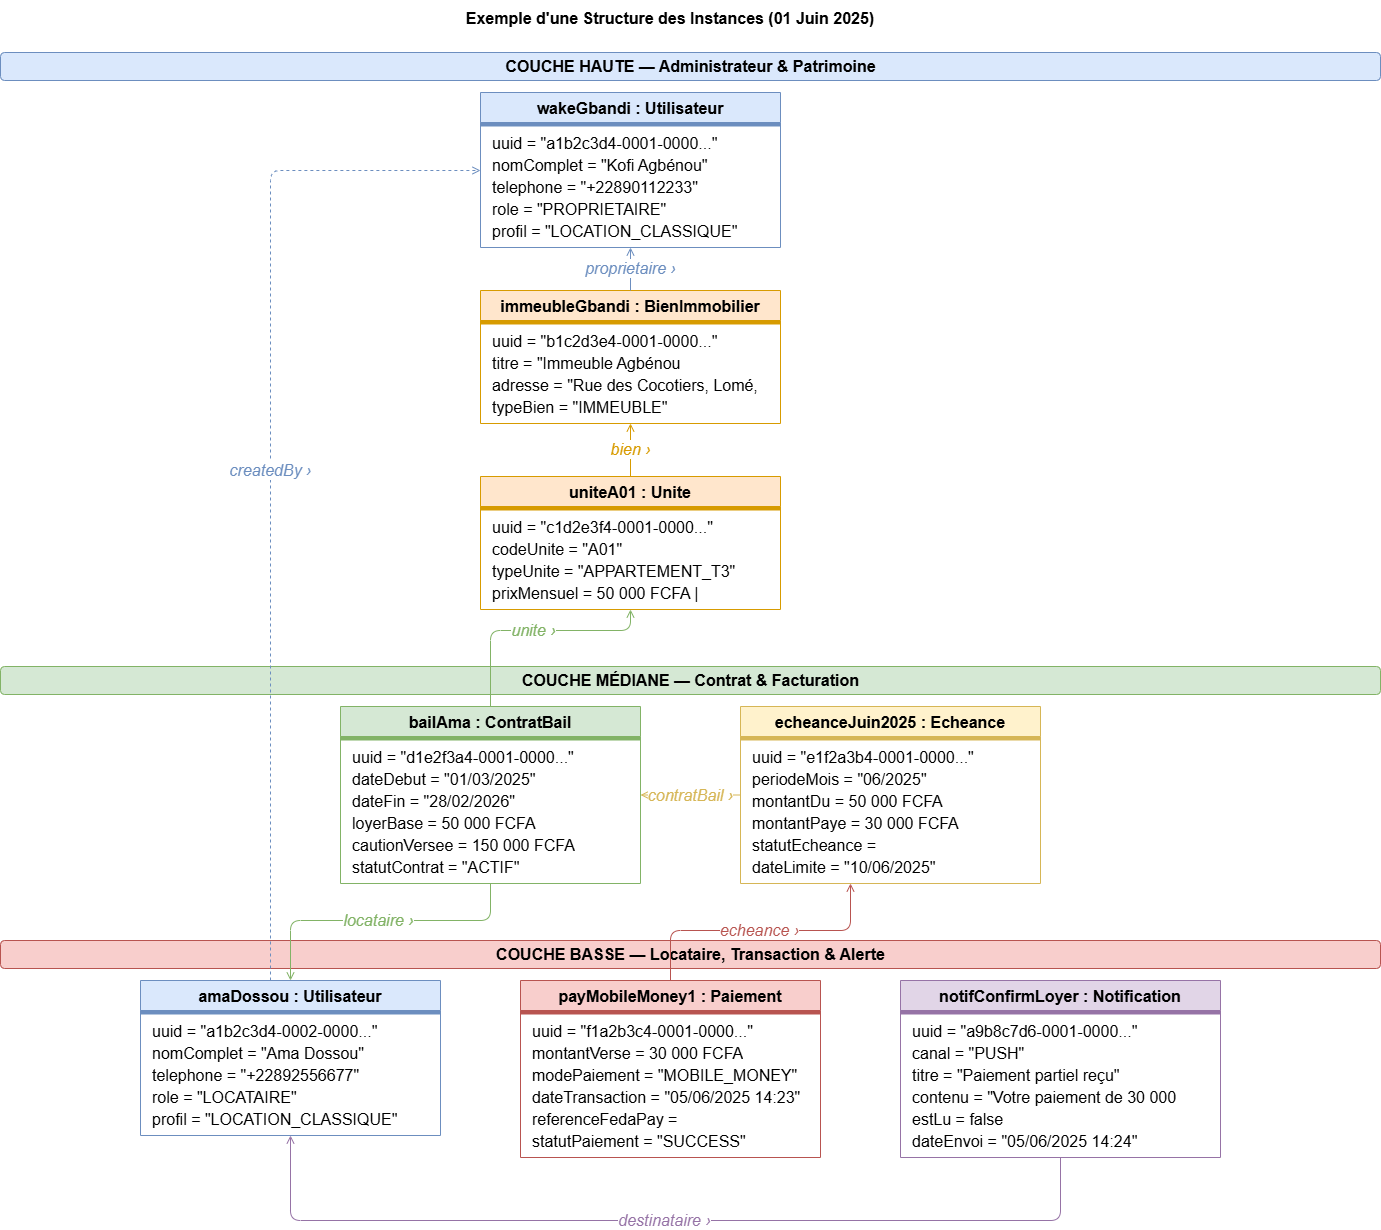

The diagram above was exported from draw.io. Its source (the exported page's mxGraphModel, read from the mxfile embedded in the PNG):
<mxGraphModel dx="1099" dy="571" grid="1" gridSize="10" guides="1" tooltips="1" connect="1" arrows="1" fold="1" page="1" pageScale="1" pageWidth="1654" pageHeight="1169" math="0" shadow="0">
  <root>
    <mxCell id="0" />
    <mxCell id="1" parent="0" />
    <mxCell id="title" parent="1" style="text;html=1;strokeColor=none;fillColor=none;align=center;verticalAlign=middle;whiteSpace=wrap;fontSize=16;fontStyle=1;" value="Exemple d'une Structure des Instances (01 Juin 2025)" vertex="1">
      <mxGeometry height="36" width="800" x="330" y="20" as="geometry" />
    </mxCell>
    <mxCell id="band_haute" parent="1" style="text;html=1;strokeColor=#6c8ebf;fillColor=#dae8fc;align=center;verticalAlign=middle;fontStyle=1;fontSize=16;rounded=1;" value="COUCHE HAUTE — Administrateur &amp;amp; Patrimoine" vertex="1">
      <mxGeometry height="28" width="1380" x="60" y="72" as="geometry" />
    </mxCell>
    <mxCell id="obj_proprio" parent="1" style="swimlane;startSize=30;fontStyle=1;align=center;fillColor=#dae8fc;strokeColor=#6c8ebf;fontSize=16;" value="wakeGbandi : Utilisateur" vertex="1">
      <mxGeometry height="155" width="300" x="540" y="112" as="geometry" />
    </mxCell>
    <mxCell id="proprio_sep" parent="obj_proprio" style="line;strokeColor=#6c8ebf;fillColor=none;fontSize=16;" value="" vertex="1">
      <mxGeometry height="5" width="300" y="30" as="geometry" />
    </mxCell>
    <mxCell id="proprio_f1" parent="obj_proprio" style="text;html=1;align=left;verticalAlign=top;spacingLeft=10;whiteSpace=wrap;overflow=hidden;fontSize=16;" value="uuid = &quot;a1b2c3d4-0001-0000...&quot;" vertex="1">
      <mxGeometry height="22" width="300" y="35" as="geometry" />
    </mxCell>
    <mxCell id="proprio_f2" parent="obj_proprio" style="text;html=1;align=left;verticalAlign=top;spacingLeft=10;whiteSpace=wrap;overflow=hidden;fontSize=16;" value="nomComplet = &quot;Kofi Agbénou&quot;" vertex="1">
      <mxGeometry height="22" width="300" y="57" as="geometry" />
    </mxCell>
    <mxCell id="proprio_f3" parent="obj_proprio" style="text;html=1;align=left;verticalAlign=top;spacingLeft=10;whiteSpace=wrap;overflow=hidden;fontSize=16;" value="telephone = &quot;+22890112233&quot;" vertex="1">
      <mxGeometry height="22" width="300" y="79" as="geometry" />
    </mxCell>
    <mxCell id="proprio_f4" parent="obj_proprio" style="text;html=1;align=left;verticalAlign=top;spacingLeft=10;whiteSpace=wrap;overflow=hidden;fontSize=16;" value="role = &quot;PROPRIETAIRE&quot;" vertex="1">
      <mxGeometry height="22" width="300" y="101" as="geometry" />
    </mxCell>
    <mxCell id="proprio_f5" parent="obj_proprio" style="text;html=1;align=left;verticalAlign=top;spacingLeft=10;whiteSpace=wrap;overflow=hidden;fontSize=16;" value="profil = &quot;LOCATION_CLASSIQUE&quot;" vertex="1">
      <mxGeometry height="22" width="300" y="123" as="geometry" />
    </mxCell>
    <mxCell id="obj_bien" parent="1" style="swimlane;startSize=30;fontStyle=1;align=center;fillColor=#ffe6cc;strokeColor=#d79b00;fontSize=16;" value="immeubleGbandi : BienImmobilier" vertex="1">
      <mxGeometry height="133" width="300" x="540" y="310" as="geometry" />
    </mxCell>
    <mxCell id="bien_sep" parent="obj_bien" style="line;strokeColor=#d79b00;fillColor=none;fontSize=16;" value="" vertex="1">
      <mxGeometry height="5" width="300" y="30" as="geometry" />
    </mxCell>
    <mxCell id="bien_f1" parent="obj_bien" style="text;html=1;align=left;verticalAlign=top;spacingLeft=10;whiteSpace=wrap;overflow=hidden;fontSize=16;" value="uuid = &quot;b1c2d3e4-0001-0000...&quot;" vertex="1">
      <mxGeometry height="22" width="300" y="35" as="geometry" />
    </mxCell>
    <mxCell id="bien_f2" parent="obj_bien" style="text;html=1;align=left;verticalAlign=top;spacingLeft=10;whiteSpace=wrap;overflow=hidden;fontSize=16;" value="titre = &quot;Immeuble Agbénou Hédranawoé&quot;" vertex="1">
      <mxGeometry height="22" width="300" y="57" as="geometry" />
    </mxCell>
    <mxCell id="bien_f3" parent="obj_bien" style="text;html=1;align=left;verticalAlign=top;spacingLeft=10;whiteSpace=wrap;overflow=hidden;fontSize=16;" value="adresse = &quot;Rue des Cocotiers, Lomé, Togo&quot;" vertex="1">
      <mxGeometry height="22" width="300" y="79" as="geometry" />
    </mxCell>
    <mxCell id="bien_f4" parent="obj_bien" style="text;html=1;align=left;verticalAlign=top;spacingLeft=10;whiteSpace=wrap;overflow=hidden;fontSize=16;" value="typeBien = &quot;IMMEUBLE&quot;" vertex="1">
      <mxGeometry height="22" width="300" y="101" as="geometry" />
    </mxCell>
    <mxCell id="obj_unite" parent="1" style="swimlane;startSize=30;fontStyle=1;align=center;fillColor=#ffe6cc;strokeColor=#d79b00;fontSize=16;" value="uniteA01 : Unite" vertex="1">
      <mxGeometry height="133" width="300" x="540" y="496" as="geometry" />
    </mxCell>
    <mxCell id="unite_sep" parent="obj_unite" style="line;strokeColor=#d79b00;fillColor=none;fontSize=16;" value="" vertex="1">
      <mxGeometry height="5" width="300" y="30" as="geometry" />
    </mxCell>
    <mxCell id="unite_f1" parent="obj_unite" style="text;html=1;align=left;verticalAlign=top;spacingLeft=10;whiteSpace=wrap;overflow=hidden;fontSize=16;" value="uuid = &quot;c1d2e3f4-0001-0000...&quot;" vertex="1">
      <mxGeometry height="22" width="300" y="35" as="geometry" />
    </mxCell>
    <mxCell id="unite_f2" parent="obj_unite" style="text;html=1;align=left;verticalAlign=top;spacingLeft=10;whiteSpace=wrap;overflow=hidden;fontSize=16;" value="codeUnite = &quot;A01&quot;" vertex="1">
      <mxGeometry height="22" width="300" y="57" as="geometry" />
    </mxCell>
    <mxCell id="unite_f3" parent="obj_unite" style="text;html=1;align=left;verticalAlign=top;spacingLeft=10;whiteSpace=wrap;overflow=hidden;fontSize=16;" value="typeUnite = &quot;APPARTEMENT_T3&quot;" vertex="1">
      <mxGeometry height="22" width="300" y="79" as="geometry" />
    </mxCell>
    <mxCell id="unite_f4" parent="obj_unite" style="text;html=1;align=left;verticalAlign=top;spacingLeft=10;whiteSpace=wrap;overflow=hidden;fontSize=16;" value="prixMensuel = 50 000 FCFA | statutOccupation = &quot;OCCUPE&quot;" vertex="1">
      <mxGeometry height="22" width="300" y="101" as="geometry" />
    </mxCell>
    <mxCell id="band_med" parent="1" style="text;html=1;strokeColor=#82b366;fillColor=#d5e8d4;align=center;verticalAlign=middle;fontStyle=1;fontSize=16;rounded=1;" value="COUCHE MÉDIANE — Contrat &amp;amp; Facturation" vertex="1">
      <mxGeometry height="28" width="1380" x="60" y="686" as="geometry" />
    </mxCell>
    <mxCell id="obj_bail" parent="1" style="swimlane;startSize=30;fontStyle=1;align=center;fillColor=#d5e8d4;strokeColor=#82b366;fontSize=16;" value="bailAma : ContratBail" vertex="1">
      <mxGeometry height="177" width="300" x="400" y="726" as="geometry" />
    </mxCell>
    <mxCell id="bail_sep" parent="obj_bail" style="line;strokeColor=#82b366;fillColor=none;fontSize=16;" value="" vertex="1">
      <mxGeometry height="5" width="300" y="30" as="geometry" />
    </mxCell>
    <mxCell id="bail_f1" parent="obj_bail" style="text;html=1;align=left;verticalAlign=top;spacingLeft=10;whiteSpace=wrap;overflow=hidden;fontSize=16;" value="uuid = &quot;d1e2f3a4-0001-0000...&quot;" vertex="1">
      <mxGeometry height="22" width="300" y="35" as="geometry" />
    </mxCell>
    <mxCell id="bail_f2" parent="obj_bail" style="text;html=1;align=left;verticalAlign=top;spacingLeft=10;whiteSpace=wrap;overflow=hidden;fontSize=16;" value="dateDebut = &quot;01/03/2025&quot;" vertex="1">
      <mxGeometry height="22" width="300" y="57" as="geometry" />
    </mxCell>
    <mxCell id="bail_f3" parent="obj_bail" style="text;html=1;align=left;verticalAlign=top;spacingLeft=10;whiteSpace=wrap;overflow=hidden;fontSize=16;" value="dateFin = &quot;28/02/2026&quot;" vertex="1">
      <mxGeometry height="22" width="300" y="79" as="geometry" />
    </mxCell>
    <mxCell id="bail_f4" parent="obj_bail" style="text;html=1;align=left;verticalAlign=top;spacingLeft=10;whiteSpace=wrap;overflow=hidden;fontSize=16;" value="loyerBase = 50 000 FCFA" vertex="1">
      <mxGeometry height="22" width="300" y="101" as="geometry" />
    </mxCell>
    <mxCell id="bail_f5" parent="obj_bail" style="text;html=1;align=left;verticalAlign=top;spacingLeft=10;whiteSpace=wrap;overflow=hidden;fontSize=16;" value="cautionVersee = 150 000 FCFA" vertex="1">
      <mxGeometry height="22" width="300" y="123" as="geometry" />
    </mxCell>
    <mxCell id="bail_f6" parent="obj_bail" style="text;html=1;align=left;verticalAlign=top;spacingLeft=10;whiteSpace=wrap;overflow=hidden;fontSize=16;" value="statutContrat = &quot;ACTIF&quot;" vertex="1">
      <mxGeometry height="22" width="300" y="145" as="geometry" />
    </mxCell>
    <mxCell id="obj_echeance" parent="1" style="swimlane;startSize=30;fontStyle=1;align=center;fillColor=#fff2cc;strokeColor=#d6b656;fontSize=16;" value="echeanceJuin2025 : Echeance" vertex="1">
      <mxGeometry height="177" width="300" x="800" y="726" as="geometry" />
    </mxCell>
    <mxCell id="ech_sep" parent="obj_echeance" style="line;strokeColor=#d6b656;fillColor=none;fontSize=16;" value="" vertex="1">
      <mxGeometry height="5" width="300" y="30" as="geometry" />
    </mxCell>
    <mxCell id="ech_f1" parent="obj_echeance" style="text;html=1;align=left;verticalAlign=top;spacingLeft=10;whiteSpace=wrap;overflow=hidden;fontSize=16;" value="uuid = &quot;e1f2a3b4-0001-0000...&quot;" vertex="1">
      <mxGeometry height="22" width="300" y="35" as="geometry" />
    </mxCell>
    <mxCell id="ech_f2" parent="obj_echeance" style="text;html=1;align=left;verticalAlign=top;spacingLeft=10;whiteSpace=wrap;overflow=hidden;fontSize=16;" value="periodeMois = &quot;06/2025&quot;" vertex="1">
      <mxGeometry height="22" width="300" y="57" as="geometry" />
    </mxCell>
    <mxCell id="ech_f3" parent="obj_echeance" style="text;html=1;align=left;verticalAlign=top;spacingLeft=10;whiteSpace=wrap;overflow=hidden;fontSize=16;" value="montantDu = 50 000 FCFA" vertex="1">
      <mxGeometry height="22" width="300" y="79" as="geometry" />
    </mxCell>
    <mxCell id="ech_f4" parent="obj_echeance" style="text;html=1;align=left;verticalAlign=top;spacingLeft=10;whiteSpace=wrap;overflow=hidden;fontSize=16;" value="montantPaye = 30 000 FCFA" vertex="1">
      <mxGeometry height="22" width="300" y="101" as="geometry" />
    </mxCell>
    <mxCell id="ech_f5" parent="obj_echeance" style="text;html=1;align=left;verticalAlign=top;spacingLeft=10;whiteSpace=wrap;overflow=hidden;fontSize=16;" value="statutEcheance = &quot;PARTIELLEMENT_PAYEE&quot;" vertex="1">
      <mxGeometry height="22" width="300" y="123" as="geometry" />
    </mxCell>
    <mxCell id="ech_f6" parent="obj_echeance" style="text;html=1;align=left;verticalAlign=top;spacingLeft=10;whiteSpace=wrap;overflow=hidden;fontSize=16;" value="dateLimite = &quot;10/06/2025&quot;" vertex="1">
      <mxGeometry height="22" width="300" y="145" as="geometry" />
    </mxCell>
    <mxCell id="band_bas" parent="1" style="text;html=1;strokeColor=#b85450;fillColor=#f8cecc;align=center;verticalAlign=middle;fontStyle=1;fontSize=16;rounded=1;" value="COUCHE BASSE — Locataire, Transaction &amp;amp; Alerte" vertex="1">
      <mxGeometry height="28" width="1380" x="60" y="960" as="geometry" />
    </mxCell>
    <mxCell id="obj_locataire" parent="1" style="swimlane;startSize=30;fontStyle=1;align=center;fillColor=#dae8fc;strokeColor=#6c8ebf;fontSize=16;" value="amaDossou : Utilisateur" vertex="1">
      <mxGeometry height="155" width="300" x="200" y="1000" as="geometry" />
    </mxCell>
    <mxCell id="loc_sep" parent="obj_locataire" style="line;strokeColor=#6c8ebf;fillColor=none;fontSize=16;" value="" vertex="1">
      <mxGeometry height="5" width="300" y="30" as="geometry" />
    </mxCell>
    <mxCell id="loc_f1" parent="obj_locataire" style="text;html=1;align=left;verticalAlign=top;spacingLeft=10;whiteSpace=wrap;overflow=hidden;fontSize=16;" value="uuid = &quot;a1b2c3d4-0002-0000...&quot;" vertex="1">
      <mxGeometry height="22" width="300" y="35" as="geometry" />
    </mxCell>
    <mxCell id="loc_f2" parent="obj_locataire" style="text;html=1;align=left;verticalAlign=top;spacingLeft=10;whiteSpace=wrap;overflow=hidden;fontSize=16;" value="nomComplet = &quot;Ama Dossou&quot;" vertex="1">
      <mxGeometry height="22" width="300" y="57" as="geometry" />
    </mxCell>
    <mxCell id="loc_f3" parent="obj_locataire" style="text;html=1;align=left;verticalAlign=top;spacingLeft=10;whiteSpace=wrap;overflow=hidden;fontSize=16;" value="telephone = &quot;+22892556677&quot;" vertex="1">
      <mxGeometry height="22" width="300" y="79" as="geometry" />
    </mxCell>
    <mxCell id="loc_f4" parent="obj_locataire" style="text;html=1;align=left;verticalAlign=top;spacingLeft=10;whiteSpace=wrap;overflow=hidden;fontSize=16;" value="role = &quot;LOCATAIRE&quot;" vertex="1">
      <mxGeometry height="22" width="300" y="101" as="geometry" />
    </mxCell>
    <mxCell id="loc_f5" parent="obj_locataire" style="text;html=1;align=left;verticalAlign=top;spacingLeft=10;whiteSpace=wrap;overflow=hidden;fontSize=16;" value="profil = &quot;LOCATION_CLASSIQUE&quot;" vertex="1">
      <mxGeometry height="22" width="300" y="123" as="geometry" />
    </mxCell>
    <mxCell id="obj_paiement" parent="1" style="swimlane;startSize=30;fontStyle=1;align=center;fillColor=#f8cecc;strokeColor=#b85450;fontSize=16;" value="payMobileMoney1 : Paiement" vertex="1">
      <mxGeometry height="177" width="300" x="580" y="1000" as="geometry" />
    </mxCell>
    <mxCell id="paie_sep" parent="obj_paiement" style="line;strokeColor=#b85450;fillColor=none;fontSize=16;" value="" vertex="1">
      <mxGeometry height="5" width="300" y="30" as="geometry" />
    </mxCell>
    <mxCell id="paie_f1" parent="obj_paiement" style="text;html=1;align=left;verticalAlign=top;spacingLeft=10;whiteSpace=wrap;overflow=hidden;fontSize=16;" value="uuid = &quot;f1a2b3c4-0001-0000...&quot;" vertex="1">
      <mxGeometry height="22" width="300" y="35" as="geometry" />
    </mxCell>
    <mxCell id="paie_f2" parent="obj_paiement" style="text;html=1;align=left;verticalAlign=top;spacingLeft=10;whiteSpace=wrap;overflow=hidden;fontSize=16;" value="montantVerse = 30 000 FCFA" vertex="1">
      <mxGeometry height="22" width="300" y="57" as="geometry" />
    </mxCell>
    <mxCell id="paie_f3" parent="obj_paiement" style="text;html=1;align=left;verticalAlign=top;spacingLeft=10;whiteSpace=wrap;overflow=hidden;fontSize=16;" value="modePaiement = &quot;MOBILE_MONEY&quot;" vertex="1">
      <mxGeometry height="22" width="300" y="79" as="geometry" />
    </mxCell>
    <mxCell id="paie_f4" parent="obj_paiement" style="text;html=1;align=left;verticalAlign=top;spacingLeft=10;whiteSpace=wrap;overflow=hidden;fontSize=16;" value="dateTransaction = &quot;05/06/2025 14:23&quot;" vertex="1">
      <mxGeometry height="22" width="300" y="101" as="geometry" />
    </mxCell>
    <mxCell id="paie_f5" parent="obj_paiement" style="text;html=1;align=left;verticalAlign=top;spacingLeft=10;whiteSpace=wrap;overflow=hidden;fontSize=16;" value="referenceFedaPay = &quot;transaction_fp_998877&quot;" vertex="1">
      <mxGeometry height="22" width="300" y="123" as="geometry" />
    </mxCell>
    <mxCell id="paie_f6" parent="obj_paiement" style="text;html=1;align=left;verticalAlign=top;spacingLeft=10;whiteSpace=wrap;overflow=hidden;fontSize=16;" value="statutPaiement = &quot;SUCCESS&quot;" vertex="1">
      <mxGeometry height="22" width="300" y="145" as="geometry" />
    </mxCell>
    <mxCell id="obj_notif" parent="1" style="swimlane;startSize=30;fontStyle=1;align=center;fillColor=#e1d5e7;strokeColor=#9673a6;fontSize=16;" value="notifConfirmLoyer : Notification" vertex="1">
      <mxGeometry height="177" width="320" x="960" y="1000" as="geometry" />
    </mxCell>
    <mxCell id="notif_sep" parent="obj_notif" style="line;strokeColor=#9673a6;fillColor=none;fontSize=16;" value="" vertex="1">
      <mxGeometry height="5" width="320" y="30" as="geometry" />
    </mxCell>
    <mxCell id="notif_f1" parent="obj_notif" style="text;html=1;align=left;verticalAlign=top;spacingLeft=10;whiteSpace=wrap;overflow=hidden;fontSize=16;" value="uuid = &quot;a9b8c7d6-0001-0000...&quot;" vertex="1">
      <mxGeometry height="22" width="320" y="35" as="geometry" />
    </mxCell>
    <mxCell id="notif_f2" parent="obj_notif" style="text;html=1;align=left;verticalAlign=top;spacingLeft=10;whiteSpace=wrap;overflow=hidden;fontSize=16;" value="canal = &quot;PUSH&quot;" vertex="1">
      <mxGeometry height="22" width="320" y="57" as="geometry" />
    </mxCell>
    <mxCell id="notif_f3" parent="obj_notif" style="text;html=1;align=left;verticalAlign=top;spacingLeft=10;whiteSpace=wrap;overflow=hidden;fontSize=16;" value="titre = &quot;Paiement partiel reçu&quot;" vertex="1">
      <mxGeometry height="22" width="320" y="79" as="geometry" />
    </mxCell>
    <mxCell id="notif_f4" parent="obj_notif" style="text;html=1;align=left;verticalAlign=top;spacingLeft=10;whiteSpace=wrap;overflow=hidden;fontSize=16;" value="contenu = &quot;Votre paiement de 30 000 FCFA a été validé. Reste dû : 20 000 FCFA.&quot;" vertex="1">
      <mxGeometry height="22" width="320" y="101" as="geometry" />
    </mxCell>
    <mxCell id="notif_f5" parent="obj_notif" style="text;html=1;align=left;verticalAlign=top;spacingLeft=10;whiteSpace=wrap;overflow=hidden;fontSize=16;" value="estLu = false" vertex="1">
      <mxGeometry height="22" width="320" y="123" as="geometry" />
    </mxCell>
    <mxCell id="notif_f6" parent="obj_notif" style="text;html=1;align=left;verticalAlign=top;spacingLeft=10;whiteSpace=wrap;overflow=hidden;fontSize=16;" value="dateEnvoi = &quot;05/06/2025 14:24&quot;" vertex="1">
      <mxGeometry height="22" width="320" y="145" as="geometry" />
    </mxCell>
    <mxCell id="lnk_bien_proprio" edge="1" parent="1" source="obj_bien" style="edgeStyle=orthogonalEdgeStyle;html=1;endArrow=open;endFill=0;strokeColor=#6c8ebf;fontColor=#6c8ebf;fontSize=16;fontStyle=2;" target="obj_proprio" value="proprietaire ›">
      <mxGeometry relative="1" as="geometry" />
    </mxCell>
    <mxCell id="lnk_unite_bien" edge="1" parent="1" source="obj_unite" style="edgeStyle=orthogonalEdgeStyle;html=1;endArrow=open;endFill=0;strokeColor=#d79b00;fontColor=#d79b00;fontSize=16;fontStyle=2;" target="obj_bien" value="bien ›">
      <mxGeometry relative="1" as="geometry" />
    </mxCell>
    <mxCell id="lnk_bail_unite" edge="1" parent="1" source="obj_bail" style="edgeStyle=orthogonalEdgeStyle;html=1;endArrow=open;endFill=0;strokeColor=#82b366;fontColor=#82b366;fontSize=16;fontStyle=2;" target="obj_unite" value="unite ›">
      <mxGeometry relative="1" as="geometry">
        <Array as="points">
          <mxPoint x="550" y="650" />
          <mxPoint x="690" y="650" />
        </Array>
      </mxGeometry>
    </mxCell>
    <mxCell id="lnk_bail_loc" edge="1" parent="1" source="obj_bail" style="edgeStyle=orthogonalEdgeStyle;html=1;endArrow=open;endFill=0;strokeColor=#82b366;fontColor=#82b366;fontSize=16;fontStyle=2;" target="obj_locataire" value="locataire ›">
      <mxGeometry relative="1" as="geometry">
        <Array as="points">
          <mxPoint x="550" y="940" />
          <mxPoint x="350" y="940" />
        </Array>
      </mxGeometry>
    </mxCell>
    <mxCell id="lnk_loc_proprio" edge="1" parent="1" source="obj_locataire" style="edgeStyle=orthogonalEdgeStyle;html=1;endArrow=open;endFill=0;strokeColor=#6c8ebf;fontColor=#6c8ebf;fontSize=16;fontStyle=2;dashed=1;" target="obj_proprio" value="createdBy ›">
      <mxGeometry relative="1" as="geometry">
        <Array as="points">
          <mxPoint x="330" y="190" />
        </Array>
      </mxGeometry>
    </mxCell>
    <mxCell id="lnk_ech_bail" edge="1" parent="1" source="obj_echeance" style="edgeStyle=orthogonalEdgeStyle;html=1;endArrow=open;endFill=0;strokeColor=#d6b656;fontColor=#d6b656;fontSize=16;fontStyle=2;" target="obj_bail" value="contratBail ›">
      <mxGeometry relative="1" as="geometry" />
    </mxCell>
    <mxCell id="lnk_paie_ech" edge="1" parent="1" source="obj_paiement" style="edgeStyle=orthogonalEdgeStyle;html=1;endArrow=open;endFill=0;strokeColor=#b85450;fontColor=#b85450;fontSize=16;fontStyle=2;" target="obj_echeance" value="echeance ›">
      <mxGeometry relative="1" as="geometry">
        <Array as="points">
          <mxPoint x="730" y="950" />
          <mxPoint x="910" y="950" />
        </Array>
      </mxGeometry>
    </mxCell>
    <mxCell id="lnk_notif_loc" edge="1" parent="1" source="obj_notif" style="edgeStyle=orthogonalEdgeStyle;html=1;endArrow=open;endFill=0;strokeColor=#9673a6;fontColor=#9673a6;fontSize=16;fontStyle=2;" target="obj_locataire" value="destinataire ›">
      <mxGeometry relative="1" as="geometry">
        <Array as="points">
          <mxPoint x="1120" y="1240" />
          <mxPoint x="350" y="1240" />
        </Array>
      </mxGeometry>
    </mxCell>
  </root>
</mxGraphModel>